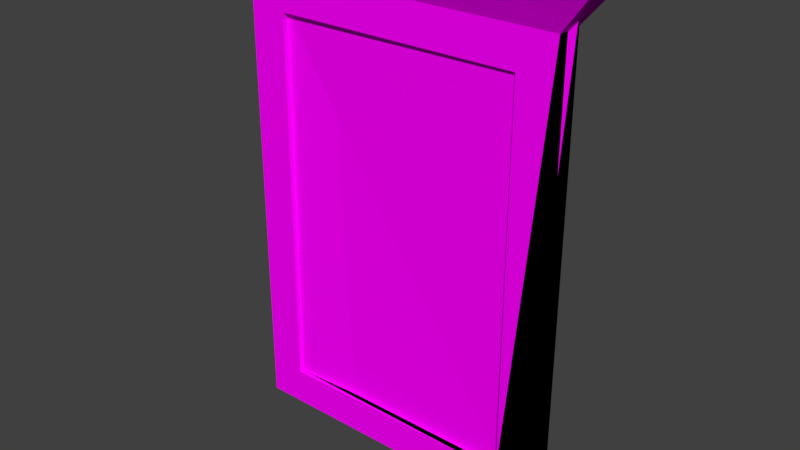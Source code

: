 # Source: karePencereBar.blend  (saved by Blender 2.77.0; exported with 4.5.12 LTS)
import bpy
from mathutils import Matrix  # noqa: F401  (used for matrix-valued properties, if any)

bpy.ops.wm.read_factory_settings(use_empty=True)
scene = bpy.context.scene
scene.name = 'Scene'

# ---- collections
col_collection_1 = bpy.data.collections.new('Collection 1'); scene.collection.children.link(col_collection_1)

# ---- images (referenced by path relative to the original .blend; pixels are not part of the script)
import os
ASSET_DIR = os.environ.get("B2B_ASSET_DIR", "")  # directory of the original .blend (textures are referenced by path, not embedded)
HERE = os.path.dirname(os.path.abspath(__file__))  # packed textures are extracted next to this script under _unpacked/

def load_image(name, relpath, width, height, colorspace="sRGB"):
    """Load a texture the original file referenced (path relative to the .blend, or extracted next to this script)."""
    p = next((c for c in (os.path.join(HERE, relpath), os.path.join(ASSET_DIR, relpath)) if relpath and os.path.exists(c)), "")
    if p:
        img = bpy.data.images.load(p, check_existing=True)
        img.name = name
    else:  # same state as the original file: an image datablock whose file is absent (Cycles renders it pink)
        img = bpy.data.images.new(name, width, height)
        img.source = "FILE"
        img.filepath = "//" + (relpath or name)
    img.colorspace_settings.name = colorspace
    return img
img_colorpalette_jpg_001 = load_image('colorPalette.jpg.001', 'colorPalette.jpg', 1024, 1024, 'sRGB')

# ---- materials (node trees are filled in below, after node groups)
mat_material = bpy.data.materials.new('Material')
mat_material.alpha_threshold = 0.0
mat_material.roughness = 0.5
mat_material.line_color = (0.0, 0.0, 0.0, 1.0)

# ---- material node trees
mat_material.use_nodes = True; mat_material.node_tree.nodes.clear()
_N = mat_material.node_tree.nodes; _L = mat_material.node_tree.links
n0 = _N.new('ShaderNodeOutputMaterial'); n0.name = 'Material Output'; n0.location = (300, 300)
n1 = _N.new('ShaderNodeBsdfDiffuse'); n1.name = 'Diffuse BSDF'; n1.location = (10, 300)
n2 = _N.new('ShaderNodeTexImage'); n2.name = 'Image Texture'; n2.location = (228, 132)
n2.width = 140
n2.image = img_colorpalette_jpg_001
n3 = _N.new('ShaderNodeTexCoord'); n3.name = 'Texture Coordinate'; n3.location = (-183, 230)
_L.new(n1.outputs[0], n0.inputs[0])
_L.new(n3.outputs[2], n2.inputs[0])
_L.new(n2.outputs[0], n1.inputs[0])
n0.is_active_output = True

# ---- world
world_world = bpy.data.worlds.new('World'); scene.world = world_world
world_world.color = (0.05088, 0.05088, 0.05088)
world_world.use_sun_shadow = False
world_world.sun_shadow_jitter_overblur = 0.0
world_world.cycles.sampling_method = 'MANUAL'

# ---- meshes
me_cube_002 = bpy.data.meshes.new('Cube.002')
me_cube_002.from_pydata([(-0.543, -0.09616, -0.8363), (-0.543, -0.09616, 0.8363), (-0.7067, 0.01763, -1.0), (-0.7067, 0.01763, 1.0), (0.543, -0.09616, -0.8363), (0.543, -0.09616, 0.8363), (0.7067, 0.01763, -1.0), (0.7067, 0.01763, 1.0), (-0.7067, -0.09616, -1.0), (-0.7067, -0.09616, 1.0), (0.7067, -0.09616, 1.0), (0.7067, -0.09616, -1.0), (-0.543, -0.02874, -0.8363), (-0.543, -0.02874, 0.8363), (0.543, -0.02874, 0.8363), (0.543, -0.02874, -0.8363), (-0.555, -0.0398, 0.2461), (-0.555, -0.0398, 0.3002), (-0.555, 0.0424, 0.2461), (-0.555, 0.0424, 0.3002), (0.555, -0.0398, 0.2461), (0.555, -0.0398, 0.3002), (0.555, 0.0424, 0.2461), (0.555, 0.0424, 0.3002), (-0.555, -0.0398, -0.3079), (-0.555, -0.0398, -0.2538), (-0.555, 0.0424, -0.3079), (-0.555, 0.0424, -0.2538), (0.555, -0.0398, -0.3079), (0.555, -0.0398, -0.2538), (0.555, 0.0424, -0.3079), (0.555, 0.0424, -0.2538), (-0.02706, -0.0398, 0.8526), (0.02706, -0.0398, 0.8526), (-0.02706, 0.0424, 0.8526), (0.02706, 0.0424, 0.8526), (-0.02706, -0.0398, -0.9048), (0.02706, -0.0398, -0.9048), (-0.02706, 0.0424, -0.9048), (0.02706, 0.0424, -0.9048), (-0.8161, -0.1263, 1.136), (-0.8161, 0.04779, 1.136), (0.8161, 0.04779, 1.136), (0.8161, -0.1263, 1.136), (-0.543, 0.02146, -0.8363), (-0.543, 0.02146, 0.8363), (0.543, 0.02146, 0.8363), (0.543, 0.02146, -0.8363)], [], [(9, 3, 2, 8), (3, 7, 6, 2), (7, 10, 11, 6), (4, 5, 14, 15), (8, 2, 6, 11), (10, 7, 42, 43), (0, 1, 9, 8), (5, 4, 11, 10), (1, 5, 10, 9), (4, 0, 8, 11), (14, 13, 12, 15), (5, 1, 13, 14), (1, 0, 12, 13), (0, 4, 15, 12), (17, 19, 18, 16), (19, 23, 22, 18), (23, 21, 20, 22), (21, 17, 16, 20), (16, 18, 22, 20), (21, 23, 19, 17), (25, 27, 26, 24), (27, 31, 30, 26), (31, 29, 28, 30), (29, 25, 24, 28), (24, 26, 30, 28), (29, 31, 27, 25), (33, 35, 34, 32), (35, 39, 38, 34), (39, 37, 36, 38), (37, 33, 32, 36), (32, 34, 38, 36), (37, 39, 35, 33), (43, 42, 41, 40), (3, 9, 40, 41), (9, 10, 43, 40), (7, 3, 41, 42), (46, 47, 44, 45)])
_uv = me_cube_002.uv_layers.new(name='UVMap')
_uv.uv.foreach_set('vector', [0.5351, 0.3293, 0.5346, 0.3293, 0.5346, 0.3145, 0.5351, 0.3145, 0.5275, 0.3155, 0.5339, 0.3155, 0.5339, 0.3303, 0.5275, 0.3303, 0.5359, 0.3293, 0.5354, 0.3293, 0.5354, 0.3145, 0.5359, 0.3145, 0.5364, 0.3269, 0.5364, 0.3145, 0.5367, 0.3145, 0.5367, 0.3269, 0.5332, 0.3407, 0.5327, 0.3407, 0.5327, 0.3303, 0.5332, 0.3303, 0.5354, 0.3293, 0.5359, 0.3293, 0.536, 0.3303, 0.5352, 0.3303, 0.5257, 0.3291, 0.5257, 0.3167, 0.5265, 0.3155, 0.5265, 0.3303, 0.5207, 0.3167, 0.5207, 0.3291, 0.52, 0.3303, 0.52, 0.3155, 0.5257, 0.3167, 0.5207, 0.3167, 0.52, 0.3155, 0.5265, 0.3155, 0.5207, 0.3291, 0.5257, 0.3291, 0.5265, 0.3303, 0.52, 0.3303, 0.7146, 0.0153, 0.7196, 0.0153, 0.7196, 0.02767, 0.7146, 0.02767, 0.5205, 0.3303, 0.5205, 0.3383, 0.5202, 0.3383, 0.5202, 0.3303, 0.5364, 0.3392, 0.5364, 0.3269, 0.5367, 0.3269, 0.5367, 0.3392, 0.5205, 0.3383, 0.5205, 0.3303, 0.5208, 0.3303, 0.5208, 0.3383, 0.5218, 0.3309, 0.5218, 0.3303, 0.5221, 0.3303, 0.5221, 0.3309, 0.5211, 0.3385, 0.5211, 0.3303, 0.5213, 0.3303, 0.5213, 0.3385, 0.5221, 0.3309, 0.5221, 0.3303, 0.5223, 0.3303, 0.5223, 0.3309, 0.5211, 0.3303, 0.5211, 0.3385, 0.5208, 0.3385, 0.5208, 0.3303, 0.534, 0.3385, 0.5336, 0.3385, 0.5336, 0.3303, 0.534, 0.3303, 0.5195, 0.3303, 0.5199, 0.3303, 0.5199, 0.3385, 0.5195, 0.3385, 0.5223, 0.3309, 0.5223, 0.3303, 0.5226, 0.3303, 0.5226, 0.3309, 0.5216, 0.3303, 0.5216, 0.3385, 0.5213, 0.3385, 0.5213, 0.3303, 0.5228, 0.3309, 0.5228, 0.3303, 0.5231, 0.3303, 0.5231, 0.3309, 0.5342, 0.3303, 0.5342, 0.3385, 0.534, 0.3385, 0.534, 0.3303, 0.5336, 0.3385, 0.5332, 0.3385, 0.5332, 0.3303, 0.5336, 0.3303, 0.5199, 0.3303, 0.5202, 0.3303, 0.5202, 0.3385, 0.5199, 0.3385, 0.5218, 0.3303, 0.5218, 0.3309, 0.5216, 0.3309, 0.5216, 0.3303, 0.537, 0.3275, 0.537, 0.3405, 0.5367, 0.3405, 0.5367, 0.3275, 0.5228, 0.3303, 0.5228, 0.3309, 0.5226, 0.3309, 0.5226, 0.3303, 0.537, 0.3145, 0.537, 0.3275, 0.5367, 0.3275, 0.5367, 0.3145, 0.536, 0.3145, 0.5364, 0.3145, 0.5364, 0.3275, 0.536, 0.3275, 0.536, 0.3275, 0.5364, 0.3275, 0.5364, 0.3405, 0.536, 0.3405, 0.5319, 0.3303, 0.5327, 0.3303, 0.5327, 0.3424, 0.5319, 0.3424, 0.5346, 0.3293, 0.5351, 0.3293, 0.5352, 0.3303, 0.5344, 0.3303, 0.5265, 0.3155, 0.52, 0.3155, 0.5195, 0.3145, 0.527, 0.3145, 0.5339, 0.3155, 0.5275, 0.3155, 0.527, 0.3145, 0.5344, 0.3145, 0.7146, 0.0153, 0.7146, 0.02767, 0.7196, 0.02767, 0.7196, 0.0153])
me_cube_002.materials.append(mat_material)
me_cube_002.use_remesh_preserve_volume = False
me_cube_002.use_remesh_preserve_attributes = False
me_cube_002.use_mirror_vertex_groups = False
me_cube_002.update()
me_cube_000 = bpy.data.meshes.new('Cube.000')
me_cube_000.from_pydata([(-0.543, -0.09616, -0.8363), (-0.543, -0.09616, 0.8363), (-0.7067, 0.01763, -1.0), (-0.7067, 0.01763, 1.0), (0.543, -0.09616, -0.8363), (0.543, -0.09616, 0.8363), (0.7067, 0.01763, -1.0), (0.7067, 0.01763, 1.0), (-0.7067, -0.09616, -1.0), (-0.7067, -0.09616, 1.0), (0.7067, -0.09616, 1.0), (0.7067, -0.09616, -1.0), (-0.543, -0.02874, -0.8363), (-0.543, -0.02874, 0.8363), (0.543, -0.02874, 0.8363), (0.543, -0.02874, -0.8363), (-0.555, -0.0398, 0.2461), (-0.555, -0.0398, 0.3002), (-0.555, 0.0424, 0.2461), (-0.555, 0.0424, 0.3002), (0.555, -0.0398, 0.2461), (0.555, -0.0398, 0.3002), (0.555, 0.0424, 0.2461), (0.555, 0.0424, 0.3002), (-0.555, -0.0398, -0.3079), (-0.555, -0.0398, -0.2538), (-0.555, 0.0424, -0.3079), (-0.555, 0.0424, -0.2538), (0.555, -0.0398, -0.3079), (0.555, -0.0398, -0.2538), (0.555, 0.0424, -0.3079), (0.555, 0.0424, -0.2538), (-0.02706, -0.0398, 0.8526), (0.02706, -0.0398, 0.8526), (-0.02706, 0.0424, 0.8526), (0.02706, 0.0424, 0.8526), (-0.02706, -0.0398, -0.9048), (0.02706, -0.0398, -0.9048), (-0.02706, 0.0424, -0.9048), (0.02706, 0.0424, -0.9048), (-0.8161, -0.1263, 1.136), (-0.8161, 0.04779, 1.136), (0.8161, 0.04779, 1.136), (0.8161, -0.1263, 1.136), (-0.543, 0.02146, -0.8363), (-0.543, 0.02146, 0.8363), (0.543, 0.02146, 0.8363), (0.543, 0.02146, -0.8363)], [], [(9, 3, 2, 8), (3, 7, 6, 2), (7, 10, 11, 6), (4, 5, 14, 15), (8, 2, 6, 11), (10, 7, 42, 43), (0, 1, 9, 8), (5, 4, 11, 10), (1, 5, 10, 9), (4, 0, 8, 11), (14, 13, 12, 15), (5, 1, 13, 14), (1, 0, 12, 13), (0, 4, 15, 12), (17, 19, 18, 16), (19, 23, 22, 18), (23, 21, 20, 22), (21, 17, 16, 20), (16, 18, 22, 20), (21, 23, 19, 17), (25, 27, 26, 24), (27, 31, 30, 26), (31, 29, 28, 30), (29, 25, 24, 28), (24, 26, 30, 28), (29, 31, 27, 25), (33, 35, 34, 32), (35, 39, 38, 34), (39, 37, 36, 38), (37, 33, 32, 36), (32, 34, 38, 36), (37, 39, 35, 33), (43, 42, 41, 40), (3, 9, 40, 41), (9, 10, 43, 40), (7, 3, 41, 42), (46, 47, 44, 45)])
_uv = me_cube_000.uv_layers.new(name='UVMap')
_uv.uv.foreach_set('vector', [0.5351, 0.3293, 0.5346, 0.3293, 0.5346, 0.3145, 0.5351, 0.3145, 0.5275, 0.3155, 0.5339, 0.3155, 0.5339, 0.3303, 0.5275, 0.3303, 0.5359, 0.3293, 0.5354, 0.3293, 0.5354, 0.3145, 0.5359, 0.3145, 0.5364, 0.3269, 0.5364, 0.3145, 0.5367, 0.3145, 0.5367, 0.3269, 0.5332, 0.3407, 0.5327, 0.3407, 0.5327, 0.3303, 0.5332, 0.3303, 0.5354, 0.3293, 0.5359, 0.3293, 0.536, 0.3303, 0.5352, 0.3303, 0.5257, 0.3291, 0.5257, 0.3167, 0.5265, 0.3155, 0.5265, 0.3303, 0.5207, 0.3167, 0.5207, 0.3291, 0.52, 0.3303, 0.52, 0.3155, 0.5257, 0.3167, 0.5207, 0.3167, 0.52, 0.3155, 0.5265, 0.3155, 0.5207, 0.3291, 0.5257, 0.3291, 0.5265, 0.3303, 0.52, 0.3303, 0.7146, 0.0153, 0.7196, 0.0153, 0.7196, 0.02767, 0.7146, 0.02767, 0.5205, 0.3303, 0.5205, 0.3383, 0.5202, 0.3383, 0.5202, 0.3303, 0.5364, 0.3392, 0.5364, 0.3269, 0.5367, 0.3269, 0.5367, 0.3392, 0.5205, 0.3383, 0.5205, 0.3303, 0.5208, 0.3303, 0.5208, 0.3383, 0.5218, 0.3309, 0.5218, 0.3303, 0.5221, 0.3303, 0.5221, 0.3309, 0.5211, 0.3385, 0.5211, 0.3303, 0.5213, 0.3303, 0.5213, 0.3385, 0.5221, 0.3309, 0.5221, 0.3303, 0.5223, 0.3303, 0.5223, 0.3309, 0.5211, 0.3303, 0.5211, 0.3385, 0.5208, 0.3385, 0.5208, 0.3303, 0.534, 0.3385, 0.5336, 0.3385, 0.5336, 0.3303, 0.534, 0.3303, 0.5195, 0.3303, 0.5199, 0.3303, 0.5199, 0.3385, 0.5195, 0.3385, 0.5223, 0.3309, 0.5223, 0.3303, 0.5226, 0.3303, 0.5226, 0.3309, 0.5216, 0.3303, 0.5216, 0.3385, 0.5213, 0.3385, 0.5213, 0.3303, 0.5228, 0.3309, 0.5228, 0.3303, 0.5231, 0.3303, 0.5231, 0.3309, 0.5342, 0.3303, 0.5342, 0.3385, 0.534, 0.3385, 0.534, 0.3303, 0.5336, 0.3385, 0.5332, 0.3385, 0.5332, 0.3303, 0.5336, 0.3303, 0.5199, 0.3303, 0.5202, 0.3303, 0.5202, 0.3385, 0.5199, 0.3385, 0.5218, 0.3303, 0.5218, 0.3309, 0.5216, 0.3309, 0.5216, 0.3303, 0.537, 0.3275, 0.537, 0.3405, 0.5367, 0.3405, 0.5367, 0.3275, 0.5228, 0.3303, 0.5228, 0.3309, 0.5226, 0.3309, 0.5226, 0.3303, 0.537, 0.3145, 0.537, 0.3275, 0.5367, 0.3275, 0.5367, 0.3145, 0.536, 0.3145, 0.5364, 0.3145, 0.5364, 0.3275, 0.536, 0.3275, 0.536, 0.3275, 0.5364, 0.3275, 0.5364, 0.3405, 0.536, 0.3405, 0.5319, 0.3303, 0.5327, 0.3303, 0.5327, 0.3424, 0.5319, 0.3424, 0.5346, 0.3293, 0.5351, 0.3293, 0.5352, 0.3303, 0.5344, 0.3303, 0.5265, 0.3155, 0.52, 0.3155, 0.5195, 0.3145, 0.527, 0.3145, 0.5339, 0.3155, 0.5275, 0.3155, 0.527, 0.3145, 0.5344, 0.3145, 0.7146, 0.0153, 0.7146, 0.02767, 0.7196, 0.02767, 0.7196, 0.0153])
me_cube_000.materials.append(mat_material)
me_cube_000.use_remesh_preserve_volume = False
me_cube_000.use_remesh_preserve_attributes = False
me_cube_000.use_mirror_vertex_groups = False
me_cube_000.update()
me_cube_001 = bpy.data.meshes.new('Cube.001')
me_cube_001.from_pydata([(-0.543, -0.09616, -0.8363), (-0.543, -0.09616, 0.8363), (-0.7067, 0.01763, -1.0), (-0.7067, 0.01763, 1.0), (0.543, -0.09616, -0.8363), (0.543, -0.09616, 0.8363), (0.7067, 0.01763, -1.0), (0.7067, 0.01763, 1.0), (-0.7067, -0.09616, -1.0), (-0.7067, -0.09616, 1.0), (0.7067, -0.09616, 1.0), (0.7067, -0.09616, -1.0), (-0.543, -0.02874, -0.8363), (-0.543, -0.02874, 0.8363), (0.543, -0.02874, 0.8363), (0.543, -0.02874, -0.8363), (-0.555, -0.0398, 0.2461), (-0.555, -0.0398, 0.3002), (-0.555, 0.0424, 0.2461), (-0.555, 0.0424, 0.3002), (0.555, -0.0398, 0.2461), (0.555, -0.0398, 0.3002), (0.555, 0.0424, 0.2461), (0.555, 0.0424, 0.3002), (-0.555, -0.0398, -0.3079), (-0.555, -0.0398, -0.2538), (-0.555, 0.0424, -0.3079), (-0.555, 0.0424, -0.2538), (0.555, -0.0398, -0.3079), (0.555, -0.0398, -0.2538), (0.555, 0.0424, -0.3079), (0.555, 0.0424, -0.2538), (-0.02706, -0.0398, 0.8526), (0.02706, -0.0398, 0.8526), (-0.02706, 0.0424, 0.8526), (0.02706, 0.0424, 0.8526), (-0.02706, -0.0398, -0.9048), (0.02706, -0.0398, -0.9048), (-0.02706, 0.0424, -0.9048), (0.02706, 0.0424, -0.9048), (-0.8161, -0.1263, 1.136), (-0.8161, 0.04779, 1.136), (0.8161, 0.04779, 1.136), (0.8161, -0.1263, 1.136), (-0.543, 0.02146, -0.8363), (-0.543, 0.02146, 0.8363), (0.543, 0.02146, 0.8363), (0.543, 0.02146, -0.8363)], [], [(9, 3, 2, 8), (3, 7, 6, 2), (7, 10, 11, 6), (4, 5, 14, 15), (8, 2, 6, 11), (10, 7, 42, 43), (0, 1, 9, 8), (5, 4, 11, 10), (1, 5, 10, 9), (4, 0, 8, 11), (14, 13, 12, 15), (5, 1, 13, 14), (1, 0, 12, 13), (0, 4, 15, 12), (17, 19, 18, 16), (19, 23, 22, 18), (23, 21, 20, 22), (21, 17, 16, 20), (16, 18, 22, 20), (21, 23, 19, 17), (25, 27, 26, 24), (27, 31, 30, 26), (31, 29, 28, 30), (29, 25, 24, 28), (24, 26, 30, 28), (29, 31, 27, 25), (33, 35, 34, 32), (35, 39, 38, 34), (39, 37, 36, 38), (37, 33, 32, 36), (32, 34, 38, 36), (37, 39, 35, 33), (43, 42, 41, 40), (3, 9, 40, 41), (9, 10, 43, 40), (7, 3, 41, 42), (46, 47, 44, 45)])
_uv = me_cube_001.uv_layers.new(name='UVMap')
_uv.uv.foreach_set('vector', [0.5351, 0.3293, 0.5346, 0.3293, 0.5346, 0.3145, 0.5351, 0.3145, 0.5275, 0.3155, 0.5339, 0.3155, 0.5339, 0.3303, 0.5275, 0.3303, 0.5359, 0.3293, 0.5354, 0.3293, 0.5354, 0.3145, 0.5359, 0.3145, 0.5364, 0.3269, 0.5364, 0.3145, 0.5367, 0.3145, 0.5367, 0.3269, 0.5332, 0.3407, 0.5327, 0.3407, 0.5327, 0.3303, 0.5332, 0.3303, 0.5354, 0.3293, 0.5359, 0.3293, 0.536, 0.3303, 0.5352, 0.3303, 0.5257, 0.3291, 0.5257, 0.3167, 0.5265, 0.3155, 0.5265, 0.3303, 0.5207, 0.3167, 0.5207, 0.3291, 0.52, 0.3303, 0.52, 0.3155, 0.5257, 0.3167, 0.5207, 0.3167, 0.52, 0.3155, 0.5265, 0.3155, 0.5207, 0.3291, 0.5257, 0.3291, 0.5265, 0.3303, 0.52, 0.3303, 0.7146, 0.0153, 0.7196, 0.0153, 0.7196, 0.02767, 0.7146, 0.02767, 0.5205, 0.3303, 0.5205, 0.3383, 0.5202, 0.3383, 0.5202, 0.3303, 0.5364, 0.3392, 0.5364, 0.3269, 0.5367, 0.3269, 0.5367, 0.3392, 0.5205, 0.3383, 0.5205, 0.3303, 0.5208, 0.3303, 0.5208, 0.3383, 0.5218, 0.3309, 0.5218, 0.3303, 0.5221, 0.3303, 0.5221, 0.3309, 0.5211, 0.3385, 0.5211, 0.3303, 0.5213, 0.3303, 0.5213, 0.3385, 0.5221, 0.3309, 0.5221, 0.3303, 0.5223, 0.3303, 0.5223, 0.3309, 0.5211, 0.3303, 0.5211, 0.3385, 0.5208, 0.3385, 0.5208, 0.3303, 0.534, 0.3385, 0.5336, 0.3385, 0.5336, 0.3303, 0.534, 0.3303, 0.5195, 0.3303, 0.5199, 0.3303, 0.5199, 0.3385, 0.5195, 0.3385, 0.5223, 0.3309, 0.5223, 0.3303, 0.5226, 0.3303, 0.5226, 0.3309, 0.5216, 0.3303, 0.5216, 0.3385, 0.5213, 0.3385, 0.5213, 0.3303, 0.5228, 0.3309, 0.5228, 0.3303, 0.5231, 0.3303, 0.5231, 0.3309, 0.5342, 0.3303, 0.5342, 0.3385, 0.534, 0.3385, 0.534, 0.3303, 0.5336, 0.3385, 0.5332, 0.3385, 0.5332, 0.3303, 0.5336, 0.3303, 0.5199, 0.3303, 0.5202, 0.3303, 0.5202, 0.3385, 0.5199, 0.3385, 0.5218, 0.3303, 0.5218, 0.3309, 0.5216, 0.3309, 0.5216, 0.3303, 0.537, 0.3275, 0.537, 0.3405, 0.5367, 0.3405, 0.5367, 0.3275, 0.5228, 0.3303, 0.5228, 0.3309, 0.5226, 0.3309, 0.5226, 0.3303, 0.537, 0.3145, 0.537, 0.3275, 0.5367, 0.3275, 0.5367, 0.3145, 0.536, 0.3145, 0.5364, 0.3145, 0.5364, 0.3275, 0.536, 0.3275, 0.536, 0.3275, 0.5364, 0.3275, 0.5364, 0.3405, 0.536, 0.3405, 0.5319, 0.3303, 0.5327, 0.3303, 0.5327, 0.3424, 0.5319, 0.3424, 0.5346, 0.3293, 0.5351, 0.3293, 0.5352, 0.3303, 0.5344, 0.3303, 0.5265, 0.3155, 0.52, 0.3155, 0.5195, 0.3145, 0.527, 0.3145, 0.5339, 0.3155, 0.5275, 0.3155, 0.527, 0.3145, 0.5344, 0.3145, 0.7146, 0.0153, 0.7146, 0.02767, 0.7196, 0.02767, 0.7196, 0.0153])
me_cube_001.materials.append(mat_material)
me_cube_001.use_remesh_preserve_volume = False
me_cube_001.use_remesh_preserve_attributes = False
me_cube_001.use_mirror_vertex_groups = False
me_cube_001.update()

# ---- objects
ob_karepencerebar_lod2 = bpy.data.objects.new('karePencereBar_LOD2', me_cube_002)
ob_karepencerebar_lod1 = bpy.data.objects.new('karePencereBar_LOD1', me_cube_000)
ob_karepencerebar_lod0 = bpy.data.objects.new('karePencereBar_LOD0', me_cube_001)

# ---- transforms, parenting, visibility, modifiers, constraints
ob_karepencerebar_lod2.location = (0.0, 0.0, 0.7599)
ob_karepencerebar_lod2.lineart.crease_threshold = 0.0
_m = ob_karepencerebar_lod2.modifiers.new('DecimateMod', 'DECIMATE')
_m.ratio = 0.2
_m.use_collapse_triangulate = True
ob_karepencerebar_lod1.location = (0.0, 0.0, 0.7599)
ob_karepencerebar_lod1.lineart.crease_threshold = 0.0
_m = ob_karepencerebar_lod1.modifiers.new('DecimateMod', 'DECIMATE')
_m.ratio = 0.6
_m.use_collapse_triangulate = True
ob_karepencerebar_lod0.location = (0.0, 0.0, 0.7599)
ob_karepencerebar_lod0.lineart.crease_threshold = 0.0

# ---- collection membership
col_collection_1.objects.link(ob_karepencerebar_lod2)
col_collection_1.objects.link(ob_karepencerebar_lod1)
col_collection_1.objects.link(ob_karepencerebar_lod0)

# ---- scene / render settings (as saved in the file)
scene.frame_start = 1; scene.frame_end = 250; scene.frame_set(131)
scene.render.engine = 'CYCLES'
scene.render.resolution_percentage = 50
scene.render.dither_intensity = 0.0
scene.cycles.use_denoising = False
scene.cycles.samples = 128
scene.cycles.sampling_pattern = 'TABULATED_SOBOL'
scene.cycles.light_sampling_threshold = 0.0
scene.cycles.use_adaptive_sampling = False
scene.cycles.use_light_tree = False
scene.cycles.blur_glossy = 0.0
scene.cycles.sample_clamp_indirect = 0.0
scene.view_settings.view_transform = 'Standard'
bpy.context.view_layer.update()

# ---- added for rendering (the .blend has no active camera and no usable light): camera, sun
cam_auto = bpy.data.cameras.new('AutoCamera')
cam_auto.lens = 50.0
cam_auto.sensor_width = 36.0
cam_auto.clip_end = 1000.0
ob_auto_camera = bpy.data.objects.new('AutoCamera', cam_auto)
scene.collection.objects.link(ob_auto_camera)
ob_auto_camera.location = (2.49279, -3.03062, 2.82234)
ob_auto_camera.rotation_euler = (1.09748, -7.21219e-08, 0.694738)
scene.camera = ob_auto_camera
light_auto_sun = bpy.data.lights.new('AutoSun', 'SUN')
light_auto_sun.energy = 3.0
light_auto_sun.angle = 0.0523599
ob_auto_sun = bpy.data.objects.new('AutoSun', light_auto_sun)
scene.collection.objects.link(ob_auto_sun)
ob_auto_sun.rotation_euler = (0.872665, 0.174533, 0.523599)
bpy.context.view_layer.update()
